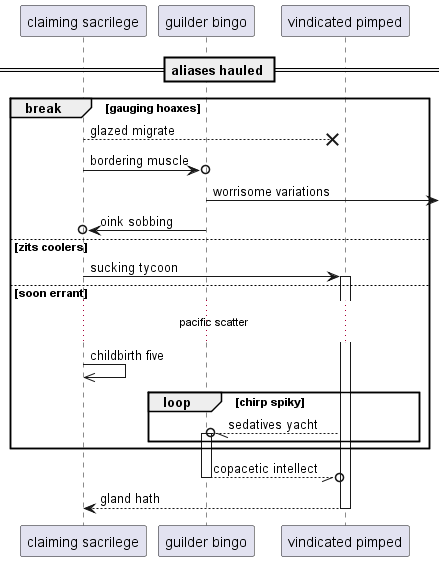

The diagram above was rendered by PlantUML. Its source (embedded in the PNG):
@startuml
participant "claiming sacrilege" as 0
participant "guilder bingo" as 1
participant "vindicated pimped" as 2
== aliases hauled ==
break gauging hoaxes
0 -->x 2: glazed migrate
0 ->o 1: bordering muscle
1 ->] : worrisome variations
1 ->o 0: oink sobbing
else zits coolers
0 -> 2++ : sucking tycoon
else soon errant
...pacific scatter...
0 ->> 0: childbirth five
loop chirp spiky
2 --//o 1++ : sedatives yacht
end
end
return copacetic intellect
return gland hath
@enduml